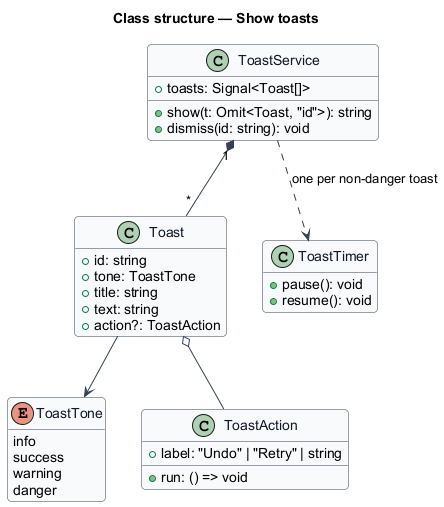

The diagram above was rendered by PlantUML. Its source (embedded in the PNG):
@startuml
skinparam backgroundColor #FFFFFF
skinparam shadowing false
skinparam roundcorner 8
skinparam defaultFontName Arial
skinparam ArrowColor #344054
skinparam class {
  BorderColor #344054
  FontColor #101828
  BackgroundColor #F9FAFB
}
hide empty members
title Class structure — Show toasts

enum ToastTone {
  info
  success
  warning
  danger
}
class Toast {
  +id: string
  +tone: ToastTone
  +title: string
  +text: string
  +action?: ToastAction
}
class ToastAction {
  +label: "Undo" | "Retry" | string
  +run: () => void
}
class ToastService {
  +toasts: Signal<Toast[]>
  +show(t: Omit<Toast, "id">): string
  +dismiss(id: string): void
}
class ToastTimer {
  +pause(): void
  +resume(): void
}
Toast --> ToastTone
Toast o-- ToastAction
ToastService "1" *-- "*" Toast
ToastService ..> ToastTimer : one per non-danger toast
@enduml